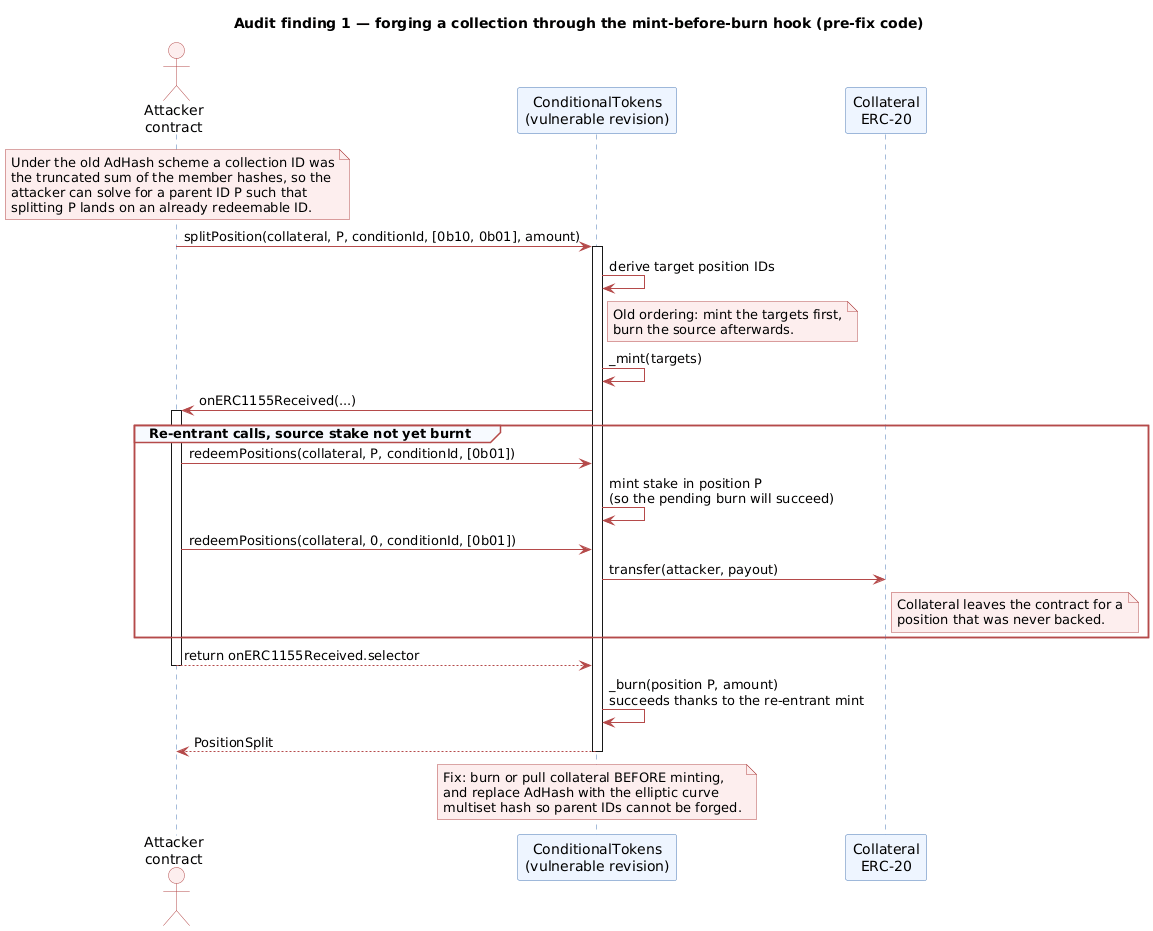

The diagram above was rendered by PlantUML. Its source (embedded in the PNG):
@startuml
title Audit finding 1 — forging a collection through the mint-before-burn hook (pre-fix code)
skinparam shadowing false
skinparam ArrowColor #B54A4A
skinparam sequence {
  ParticipantBackgroundColor #EEF5FF
  ParticipantBorderColor #4A78B5
  ActorBackgroundColor #FDEEEE
  ActorBorderColor #B54A4A
  LifeLineBorderColor #4A78B5
  GroupBackgroundColor #F7FAFF
  GroupBorderColor #B54A4A
}
skinparam note {
  BackgroundColor #FDEEEE
  BorderColor #B54A4A
}

actor "Attacker\ncontract" as A
participant "ConditionalTokens\n(vulnerable revision)" as CT
participant "Collateral\nERC-20" as ERC20

note over A
  Under the old AdHash scheme a collection ID was
  the truncated sum of the member hashes, so the
  attacker can solve for a parent ID P such that
  splitting P lands on an already redeemable ID.
end note

A -> CT : splitPosition(collateral, P, conditionId, [0b10, 0b01], amount)
activate CT

CT -> CT : derive target position IDs
note right of CT #FDEEEE
  Old ordering: mint the targets first,
  burn the source afterwards.
end note

CT -> CT : _mint(targets)
CT -> A : onERC1155Received(...)
activate A

group Re-entrant calls, source stake not yet burnt
  A -> CT : redeemPositions(collateral, P, conditionId, [0b01])
  CT -> CT : mint stake in position P\n(so the pending burn will succeed)
  A -> CT : redeemPositions(collateral, 0, conditionId, [0b01])
  CT -> ERC20 : transfer(attacker, payout)
  note right of ERC20
    Collateral leaves the contract for a
    position that was never backed.
  end note
end

A --> CT : return onERC1155Received.selector
deactivate A

CT -> CT : _burn(position P, amount)\nsucceeds thanks to the re-entrant mint
CT --> A : PositionSplit
deactivate CT

note over CT
  Fix: burn or pull collateral BEFORE minting,
  and replace AdHash with the elliptic curve
  multiset hash so parent IDs cannot be forged.
end note
@enduml